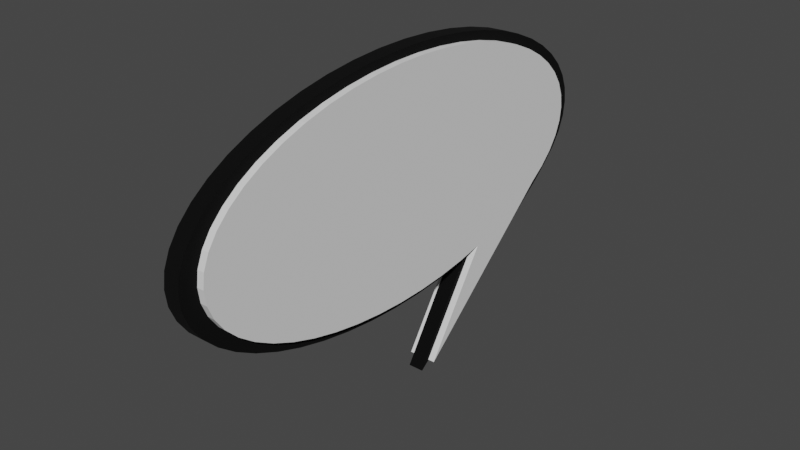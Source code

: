 # Source: requestBubble.blend  (saved by Blender 3.2.14; exported with 4.5.12 LTS)
import bpy
from mathutils import Matrix  # noqa: F401  (used for matrix-valued properties, if any)

bpy.ops.wm.read_factory_settings(use_empty=True)
scene = bpy.context.scene
scene.name = 'Scene'

# ---- collections
col_collection = bpy.data.collections.new('Collection'); scene.collection.children.link(col_collection)

# ---- materials (node trees are filled in below, after node groups)
mat_black = bpy.data.materials.new('black')
mat_black.use_transparent_shadow = False

# ---- material node trees
mat_black.use_nodes = True; mat_black.node_tree.nodes.clear()
_N = mat_black.node_tree.nodes; _L = mat_black.node_tree.links
n0 = _N.new('ShaderNodeBsdfPrincipled'); n0.name = 'Principled BSDF'; n0.location = (10, 300)
n0.distribution = 'GGX'
n0.subsurface_method = 'RANDOM_WALK_SKIN'
n0.inputs[0].default_value = (0.0, 0.0, 0.0, 1.0)
n0.inputs[2].default_value = 1.0
n0.inputs[3].default_value = 1.45
n0.inputs[13].default_value = 0.1055
n0.inputs[19].default_value = 0.25
n0.inputs[20].default_value = 1.0
n0.inputs[27].default_value = (0.0, 0.0, 0.0, 1.0)
n0.inputs[28].default_value = 1.0
n1 = _N.new('ShaderNodeOutputMaterial'); n1.name = 'Material Output'; n1.location = (300, 300)
_L.new(n0.outputs[0], n1.inputs[0])
n1.is_active_output = True

# ---- world
world_world = bpy.data.worlds.new('World'); scene.world = world_world
world_world.use_nodes = True; world_world.node_tree.nodes.clear()
_N = world_world.node_tree.nodes; _L = world_world.node_tree.links
n0 = _N.new('ShaderNodeOutputWorld'); n0.name = 'World Output'; n0.location = (300, 300)
n1 = _N.new('ShaderNodeBackground'); n1.name = 'Background'; n1.location = (10, 300)
n1.inputs[0].default_value = (0.05088, 0.05088, 0.05088, 1.0)
_L.new(n1.outputs[0], n0.inputs[0])
n0.is_active_output = True
world_world.color = (0.05088, 0.05088, 0.05088)
world_world.use_sun_shadow = False
world_world.sun_shadow_jitter_overblur = 0.0

# ---- meshes
me_cylinder = bpy.data.meshes.new('Cylinder')
me_cylinder.from_pydata([(0.0, 2.101, -0.125), (0.0, 2.101, 0.125), (0.1253, 2.085, -0.125), (0.1253, 2.085, 0.125), (0.2487, 2.035, -0.125), (0.2487, 2.035, 0.125), (0.3681, 1.954, -0.125), (0.3681, 1.954, 0.125), (0.4818, 1.841, -0.125), (0.4818, 1.841, 0.125), (0.5878, 1.7, -0.125), (0.5878, 1.7, 0.125), (1.796, 0.3026, -0.125), (1.796, 0.3026, 0.125), (0.9048, 0.8947, -0.125), (0.9048, 0.8947, 0.125), (0.9511, 0.6493, -0.125), (0.9511, 0.6493, 0.125), (0.9823, 0.3938, -0.125), (0.9823, 0.3938, 0.125), (0.998, 0.1319, -0.125), (0.998, 0.1319, 0.125), (0.998, -0.1319, -0.125), (0.998, -0.1319, 0.125), (0.9823, -0.3938, -0.125), (0.9823, -0.3938, 0.125), (0.9511, -0.6493, -0.125), (0.9511, -0.6493, 0.125), (0.9048, -0.8947, -0.125), (0.9048, -0.8947, 0.125), (0.8443, -1.126, -0.125), (0.8443, -1.126, 0.125), (0.7705, -1.339, -0.125), (0.7705, -1.339, 0.125), (0.6845, -1.532, -0.125), (0.6845, -1.532, 0.125), (0.5878, -1.7, -0.125), (0.5878, -1.7, 0.125), (0.4818, -1.841, -0.125), (0.4818, -1.841, 0.125), (0.3681, -1.954, -0.125), (0.3681, -1.954, 0.125), (0.2487, -2.035, -0.125), (0.2487, -2.035, 0.125), (0.1253, -2.085, -0.125), (0.1253, -2.085, 0.125), (-8.742e-08, -2.101, -0.125), (-8.742e-08, -2.101, 0.125), (-0.1253, -2.085, -0.125), (-0.1253, -2.085, 0.125), (-0.2487, -2.035, -0.125), (-0.2487, -2.035, 0.125), (-0.3681, -1.954, -0.125), (-0.3681, -1.954, 0.125), (-0.4818, -1.841, -0.125), (-0.4818, -1.841, 0.125), (-0.5878, -1.7, -0.125), (-0.5878, -1.7, 0.125), (-0.6845, -1.532, -0.125), (-0.6845, -1.532, 0.125), (-0.7705, -1.339, -0.125), (-0.7705, -1.339, 0.125), (-0.8443, -1.126, -0.125), (-0.8443, -1.126, 0.125), (-0.9048, -0.8947, -0.125), (-0.9048, -0.8947, 0.125), (-0.9511, -0.6493, -0.125), (-0.9511, -0.6493, 0.125), (-0.9823, -0.3938, -0.125), (-0.9823, -0.3938, 0.125), (-0.998, -0.1319, -0.125), (-0.998, -0.1319, 0.125), (-0.998, 0.1319, -0.125), (-0.998, 0.1319, 0.125), (-0.9823, 0.3938, -0.125), (-0.9823, 0.3938, 0.125), (-0.9511, 0.6494, -0.125), (-0.9511, 0.6494, 0.125), (-0.9048, 0.8947, -0.125), (-0.9048, 0.8947, 0.125), (-0.8443, 1.126, -0.125), (-0.8443, 1.126, 0.125), (-0.7705, 1.339, -0.125), (-0.7705, 1.339, 0.125), (-0.6845, 1.532, -0.125), (-0.6845, 1.532, 0.125), (-0.5878, 1.7, -0.125), (-0.5878, 1.7, 0.125), (-0.4818, 1.841, -0.125), (-0.4818, 1.841, 0.125), (-0.3681, 1.954, -0.125), (-0.3681, 1.954, 0.125), (-0.2487, 2.035, -0.125), (-0.2487, 2.035, 0.125), (-0.1253, 2.085, -0.125), (-0.1253, 2.085, 0.125)], [], [(0, 1, 3, 2), (2, 3, 5, 4), (4, 5, 7, 6), (6, 7, 9, 8), (8, 9, 11, 10), (10, 11, 13, 12), (12, 13, 15, 14), (14, 15, 17, 16), (16, 17, 19, 18), (18, 19, 21, 20), (20, 21, 23, 22), (22, 23, 25, 24), (24, 25, 27, 26), (26, 27, 29, 28), (28, 29, 31, 30), (30, 31, 33, 32), (32, 33, 35, 34), (34, 35, 37, 36), (36, 37, 39, 38), (38, 39, 41, 40), (40, 41, 43, 42), (42, 43, 45, 44), (44, 45, 47, 46), (46, 47, 49, 48), (48, 49, 51, 50), (50, 51, 53, 52), (52, 53, 55, 54), (54, 55, 57, 56), (56, 57, 59, 58), (58, 59, 61, 60), (60, 61, 63, 62), (62, 63, 65, 64), (64, 65, 67, 66), (66, 67, 69, 68), (68, 69, 71, 70), (70, 71, 73, 72), (72, 73, 75, 74), (74, 75, 77, 76), (76, 77, 79, 78), (78, 79, 81, 80), (80, 81, 83, 82), (82, 83, 85, 84), (84, 85, 87, 86), (86, 87, 89, 88), (88, 89, 91, 90), (90, 91, 93, 92), (3, 1, 95, 93, 91, 89, 87, 85, 83, 81, 79, 77, 75, 73, 71, 69, 67, 65, 63, 61, 59, 57, 55, 53, 51, 49, 47, 45, 43, 41, 39, 37, 35, 33, 31, 29, 27, 25, 23, 21, 19, 17, 15, 13, 11, 9, 7, 5), (92, 93, 95, 94), (94, 95, 1, 0), (0, 2, 4, 6, 8, 10, 12, 14, 16, 18, 20, 22, 24, 26, 28, 30, 32, 34, 36, 38, 40, 42, 44, 46, 48, 50, 52, 54, 56, 58, 60, 62, 64, 66, 68, 70, 72, 74, 76, 78, 80, 82, 84, 86, 88, 90, 92, 94)])
_uv = me_cylinder.uv_layers.new(name='UVMap')
_uv.uv.foreach_set('vector', [1.0, 0.5, 1.0, 1.0, 0.98, 1.0, 0.98, 0.5, 0.98, 0.5, 0.98, 1.0, 0.96, 1.0, 0.96, 0.5, 0.96, 0.5, 0.96, 1.0, 0.94, 1.0, 0.94, 0.5, 0.94, 0.5, 0.94, 1.0, 0.92, 1.0, 0.92, 0.5, 0.92, 0.5, 0.92, 1.0, 0.9, 1.0, 0.9, 0.5, 0.9, 0.5, 0.9, 1.0, 0.88, 1.0, 0.88, 0.5, 0.84, 0.5, 0.84, 1.0, 0.82, 1.0, 0.82, 0.5, 0.82, 0.5, 0.82, 1.0, 0.8, 1.0, 0.8, 0.5, 0.8, 0.5, 0.8, 1.0, 0.78, 1.0, 0.78, 0.5, 0.78, 0.5, 0.78, 1.0, 0.76, 1.0, 0.76, 0.5, 0.76, 0.5, 0.76, 1.0, 0.74, 1.0, 0.74, 0.5, 0.74, 0.5, 0.74, 1.0, 0.72, 1.0, 0.72, 0.5, 0.72, 0.5, 0.72, 1.0, 0.7, 1.0, 0.7, 0.5, 0.7, 0.5, 0.7, 1.0, 0.68, 1.0, 0.68, 0.5, 0.68, 0.5, 0.68, 1.0, 0.66, 1.0, 0.66, 0.5, 0.66, 0.5, 0.66, 1.0, 0.64, 1.0, 0.64, 0.5, 0.64, 0.5, 0.64, 1.0, 0.62, 1.0, 0.62, 0.5, 0.62, 0.5, 0.62, 1.0, 0.6, 1.0, 0.6, 0.5, 0.6, 0.5, 0.6, 1.0, 0.58, 1.0, 0.58, 0.5, 0.58, 0.5, 0.58, 1.0, 0.56, 1.0, 0.56, 0.5, 0.56, 0.5, 0.56, 1.0, 0.54, 1.0, 0.54, 0.5, 0.54, 0.5, 0.54, 1.0, 0.52, 1.0, 0.52, 0.5, 0.52, 0.5, 0.52, 1.0, 0.5, 1.0, 0.5, 0.5, 0.5, 0.5, 0.5, 1.0, 0.48, 1.0, 0.48, 0.5, 0.48, 0.5, 0.48, 1.0, 0.46, 1.0, 0.46, 0.5, 0.46, 0.5, 0.46, 1.0, 0.44, 1.0, 0.44, 0.5, 0.44, 0.5, 0.44, 1.0, 0.42, 1.0, 0.42, 0.5, 0.42, 0.5, 0.42, 1.0, 0.4, 1.0, 0.4, 0.5, 0.4, 0.5, 0.4, 1.0, 0.38, 1.0, 0.38, 0.5, 0.38, 0.5, 0.38, 1.0, 0.36, 1.0, 0.36, 0.5, 0.36, 0.5, 0.36, 1.0, 0.34, 1.0, 0.34, 0.5, 0.34, 0.5, 0.34, 1.0, 0.32, 1.0, 0.32, 0.5, 0.32, 0.5, 0.32, 1.0, 0.3, 1.0, 0.3, 0.5, 0.3, 0.5, 0.3, 1.0, 0.28, 1.0, 0.28, 0.5, 0.28, 0.5, 0.28, 1.0, 0.26, 1.0, 0.26, 0.5, 0.26, 0.5, 0.26, 1.0, 0.24, 1.0, 0.24, 0.5, 0.24, 0.5, 0.24, 1.0, 0.22, 1.0, 0.22, 0.5, 0.22, 0.5, 0.22, 1.0, 0.2, 1.0, 0.2, 0.5, 0.2, 0.5, 0.2, 1.0, 0.18, 1.0, 0.18, 0.5, 0.18, 0.5, 0.18, 1.0, 0.16, 1.0, 0.16, 0.5, 0.16, 0.5, 0.16, 1.0, 0.14, 1.0, 0.14, 0.5, 0.14, 0.5, 0.14, 1.0, 0.12, 1.0, 0.12, 0.5, 0.12, 0.5, 0.12, 1.0, 0.1, 1.0, 0.1, 0.5, 0.1, 0.5, 0.1, 1.0, 0.08, 1.0, 0.08, 0.5, 0.08, 0.5, 0.08, 1.0, 0.06, 1.0, 0.06, 0.5, 0.06, 0.5, 0.06, 1.0, 0.04, 1.0, 0.04, 0.5, 0.2801, 0.4881, 0.25, 0.49, 0.2199, 0.4881, 0.1903, 0.4825, 0.1617, 0.4731, 0.1344, 0.4603, 0.1089, 0.4442, 0.08571, 0.425, 0.06508, 0.403, 0.04736, 0.3786, 0.03284, 0.3522, 0.02175, 0.3242, 0.01425, 0.295, 0.01047, 0.2651, 0.01047, 0.2349, 0.01425, 0.205, 0.02175, 0.1758, 0.03284, 0.1478, 0.04736, 0.1214, 0.06508, 0.09702, 0.08571, 0.07505, 0.1089, 0.05584, 0.1344, 0.03969, 0.1617, 0.02685, 0.1903, 0.01754, 0.2199, 0.01189, 0.25, 0.01, 0.2801, 0.01189, 0.3097, 0.01754, 0.3383, 0.02685, 0.3656, 0.03969, 0.3911, 0.05584, 0.4143, 0.07505, 0.4349, 0.09702, 0.4526, 0.1214, 0.4672, 0.1478, 0.4783, 0.1758, 0.4857, 0.205, 0.4895, 0.2349, 0.4895, 0.2651, 0.4857, 0.295, 0.4783, 0.3242, 0.4672, 0.3522, 0.4143, 0.425, 0.3911, 0.4442, 0.3656, 0.4603, 0.3383, 0.4731, 0.3097, 0.4825, 0.04, 0.5, 0.04, 1.0, 0.02, 1.0, 0.02, 0.5, 0.02, 0.5, 0.02, 1.0, 3.874e-07, 1.0, 3.874e-07, 0.5, 0.75, 0.49, 0.7801, 0.4881, 0.8097, 0.4825, 0.8383, 0.4731, 0.8656, 0.4603, 0.8911, 0.4442, 0.9526, 0.3786, 0.9672, 0.3522, 0.9783, 0.3242, 0.9857, 0.295, 0.9895, 0.2651, 0.9895, 0.2349, 0.9857, 0.205, 0.9783, 0.1758, 0.9672, 0.1478, 0.9526, 0.1214, 0.9349, 0.09702, 0.9143, 0.07505, 0.8911, 0.05584, 0.8656, 0.03969, 0.8383, 0.02685, 0.8097, 0.01754, 0.7801, 0.01189, 0.75, 0.01, 0.7199, 0.01189, 0.6903, 0.01754, 0.6617, 0.02685, 0.6344, 0.03969, 0.6089, 0.05584, 0.5857, 0.07505, 0.5651, 0.09702, 0.5474, 0.1214, 0.5328, 0.1478, 0.5217, 0.1758, 0.5143, 0.205, 0.5105, 0.2349, 0.5105, 0.2651, 0.5143, 0.295, 0.5217, 0.3242, 0.5328, 0.3522, 0.5474, 0.3786, 0.5651, 0.403, 0.5857, 0.425, 0.6089, 0.4442, 0.6344, 0.4603, 0.6617, 0.4731, 0.6903, 0.4825, 0.7199, 0.4881])
me_cylinder.update()
me_cylinder_001 = bpy.data.meshes.new('Cylinder.001')
me_cylinder_001.from_pydata([(0.0, 2.101, -0.125), (0.0, 2.101, 0.125), (0.1253, 2.085, -0.125), (0.1253, 2.085, 0.125), (0.2487, 2.035, -0.125), (0.2487, 2.035, 0.125), (0.3681, 1.954, -0.125), (0.3681, 1.954, 0.125), (0.4818, 1.841, -0.125), (0.4818, 1.841, 0.125), (0.598, 1.71, -0.1273), (0.598, 1.71, 0.1227), (1.739, 0.2035, -0.125), (1.739, 0.2035, 0.125), (0.8942, 0.7461, -0.125), (0.8942, 0.7461, 0.125), (0.944, 0.5786, -0.125), (0.944, 0.5786, 0.125), (0.9823, 0.3938, -0.125), (0.9823, 0.3938, 0.125), (0.998, 0.1319, -0.125), (0.998, 0.1319, 0.125), (0.998, -0.1319, -0.125), (0.998, -0.1319, 0.125), (0.9823, -0.3938, -0.125), (0.9823, -0.3938, 0.125), (0.9511, -0.6493, -0.125), (0.9511, -0.6493, 0.125), (0.9048, -0.8947, -0.125), (0.9048, -0.8947, 0.125), (0.8443, -1.126, -0.125), (0.8443, -1.126, 0.125), (0.7705, -1.339, -0.125), (0.7705, -1.339, 0.125), (0.6845, -1.532, -0.125), (0.6845, -1.532, 0.125), (0.5878, -1.7, -0.125), (0.5878, -1.7, 0.125), (0.4818, -1.841, -0.125), (0.4818, -1.841, 0.125), (0.3681, -1.954, -0.125), (0.3681, -1.954, 0.125), (0.2487, -2.035, -0.125), (0.2487, -2.035, 0.125), (0.1253, -2.085, -0.125), (0.1253, -2.085, 0.125), (-8.742e-08, -2.101, -0.125), (-8.742e-08, -2.101, 0.125), (-0.1253, -2.085, -0.125), (-0.1253, -2.085, 0.125), (-0.2487, -2.035, -0.125), (-0.2487, -2.035, 0.125), (-0.3681, -1.954, -0.125), (-0.3681, -1.954, 0.125), (-0.4818, -1.841, -0.125), (-0.4818, -1.841, 0.125), (-0.5878, -1.7, -0.125), (-0.5878, -1.7, 0.125), (-0.6845, -1.532, -0.125), (-0.6845, -1.532, 0.125), (-0.7705, -1.339, -0.125), (-0.7705, -1.339, 0.125), (-0.8443, -1.126, -0.125), (-0.8443, -1.126, 0.125), (-0.9048, -0.8947, -0.125), (-0.9048, -0.8947, 0.125), (-0.9511, -0.6493, -0.125), (-0.9511, -0.6493, 0.125), (-0.9823, -0.3938, -0.125), (-0.9823, -0.3938, 0.125), (-0.998, -0.1319, -0.125), (-0.998, -0.1319, 0.125), (-0.998, 0.1319, -0.125), (-0.998, 0.1319, 0.125), (-0.9823, 0.3938, -0.125), (-0.9823, 0.3938, 0.125), (-0.9511, 0.6494, -0.125), (-0.9511, 0.6494, 0.125), (-0.9048, 0.8947, -0.125), (-0.9048, 0.8947, 0.125), (-0.8443, 1.126, -0.125), (-0.8443, 1.126, 0.125), (-0.7705, 1.339, -0.125), (-0.7705, 1.339, 0.125), (-0.6845, 1.532, -0.125), (-0.6845, 1.532, 0.125), (-0.5878, 1.7, -0.125), (-0.5878, 1.7, 0.125), (-0.4818, 1.841, -0.125), (-0.4818, 1.841, 0.125), (-0.3681, 1.954, -0.125), (-0.3681, 1.954, 0.125), (-0.2487, 2.035, -0.125), (-0.2487, 2.035, 0.125), (-0.1253, 2.085, -0.125), (-0.1253, 2.085, 0.125), (1.673, 0.2819, 0.1249), (0.8737, 0.8129, 0.1248), (0.8675, 0.8171, 0.125), (0.915, -0.3668, 0.125), (0.9297, -0.1229, 0.125), (0.9297, 0.1229, 0.125), (0.915, 0.3668, 0.125), (0.3429, -1.82, 0.125), (0.4488, -1.715, 0.125), (0.6377, -1.427, 0.125), (0.7177, -1.248, 0.125), (0.5475, -1.584, 0.125), (-0.5475, -1.584, 0.125), (-0.4488, -1.715, 0.125), (-0.2317, -1.896, 0.125), (-0.1167, -1.942, 0.125), (-0.3429, -1.82, 0.125), (-0.9297, 0.1229, 0.125), (-0.9297, -0.1229, 0.125), (-0.8859, -0.6049, 0.125), (-0.8429, -0.8334, 0.125), (-0.915, -0.3668, 0.125), (-0.7177, 1.248, 0.125), (-0.7865, 1.049, 0.125), (-0.6377, 1.427, 0.125), (-0.4488, 1.715, 0.125), (-0.5475, 1.584, 0.125), (0.1167, 1.942, 0.125), (0.5475, 1.584, 0.125), (0.8429, 0.8334, 0.125), (0.8859, -0.6049, 0.125), (0.8859, 0.6049, 0.125), (-0.6377, -1.427, 0.125), (-8.144e-08, -1.957, 0.125), (0.2317, -1.896, 0.125), (0.7865, -1.049, 0.125), (0.1167, -1.942, 0.125), (-0.915, 0.3668, 0.125), (-0.8429, 0.8334, 0.125), (-0.8859, 0.6049, 0.125), (-0.7865, -1.049, 0.125), (-0.3429, 1.82, 0.125), (-0.1167, 1.942, 0.125), (0.0, 1.957, 0.125), (0.3429, 1.82, 0.125), (0.4488, 1.715, 0.125), (0.2317, 1.896, 0.125), (-0.7177, -1.248, 0.125), (-0.2317, 1.896, 0.125), (0.8429, -0.8334, 0.125), (1.673, 0.2819, -0.1251), (0.5475, 1.584, -0.1253), (0.0, 1.957, -0.125), (0.2317, 1.896, -0.125), (0.1167, 1.942, -0.125), (0.4488, 1.715, -0.125), (0.8429, 0.8334, -0.125), (0.3429, 1.82, -0.125), (0.8859, -0.6049, -0.125), (0.9297, -0.1229, -0.125), (0.9297, 0.1229, -0.125), (0.915, -0.3668, -0.125), (0.915, 0.3668, -0.125), (0.3429, -1.82, -0.125), (0.2317, -1.896, -0.125), (0.5475, -1.584, -0.125), (0.4488, -1.715, -0.125), (0.6377, -1.427, -0.125), (-0.6377, -1.427, -0.125), (-0.5475, -1.584, -0.125), (-0.4488, -1.715, -0.125), (-0.2317, -1.896, -0.125), (-0.3429, -1.82, -0.125), (-0.9297, -0.1229, -0.125), (-0.915, -0.3668, -0.125), (-0.9297, 0.1229, -0.125), (-0.915, 0.3668, -0.125), (-0.8859, -0.6049, -0.125), (-0.7177, 1.248, -0.125), (-0.6377, 1.427, -0.125), (-0.4488, 1.715, -0.125), (-0.3429, 1.82, -0.125), (-0.5475, 1.584, -0.125), (0.8859, 0.6049, -0.125), (0.8516, 0.7868, -0.125), (0.8429, -0.8334, -0.125), (-0.7177, -1.248, -0.125), (-0.1167, -1.942, -0.125), (0.1167, -1.942, -0.125), (-8.144e-08, -1.957, -0.125), (0.7177, -1.248, -0.125), (-0.8859, 0.6049, -0.125), (-0.8429, -0.8334, -0.125), (-0.8429, 0.8334, -0.125), (-0.7865, 1.049, -0.125), (-0.2317, 1.896, -0.125), (-0.7865, -1.049, -0.125), (0.7865, -1.049, -0.125), (-0.1167, 1.942, -0.125)], [], [(0, 1, 3, 2), (2, 3, 5, 4), (4, 5, 7, 6), (6, 7, 9, 8), (8, 9, 11, 10), (10, 11, 13, 12), (12, 13, 15, 14), (14, 15, 17, 16), (16, 17, 19, 18), (18, 19, 21, 20), (20, 21, 23, 22), (22, 23, 25, 24), (24, 25, 27, 26), (26, 27, 29, 28), (28, 29, 31, 30), (30, 31, 33, 32), (32, 33, 35, 34), (34, 35, 37, 36), (36, 37, 39, 38), (38, 39, 41, 40), (40, 41, 43, 42), (42, 43, 45, 44), (44, 45, 47, 46), (46, 47, 49, 48), (48, 49, 51, 50), (50, 51, 53, 52), (52, 53, 55, 54), (54, 55, 57, 56), (56, 57, 59, 58), (58, 59, 61, 60), (60, 61, 63, 62), (62, 63, 65, 64), (64, 65, 67, 66), (66, 67, 69, 68), (68, 69, 71, 70), (70, 71, 73, 72), (72, 73, 75, 74), (74, 75, 77, 76), (76, 77, 79, 78), (78, 79, 81, 80), (80, 81, 83, 82), (82, 83, 85, 84), (84, 85, 87, 86), (86, 87, 89, 88), (88, 89, 91, 90), (90, 91, 93, 92), (97, 15, 13, 11, 9, 7, 5, 3, 1, 95, 93, 91, 89, 87, 85, 83, 81, 79, 77, 75, 73, 71, 69, 67, 65, 63, 61, 59, 57, 55, 53, 51, 49, 47, 45, 43, 41, 39, 37, 35, 33, 31, 29, 27, 25, 23, 21, 101, 100, 99, 126, 145, 131, 106, 105, 107, 104, 103, 130, 132, 129, 111, 110, 112, 109, 108, 128, 143, 136, 116, 115, 117, 114, 113, 133, 135, 134, 119, 118, 120, 122, 121, 137, 144, 138, 139, 123, 142, 140, 141, 124, 96), (101, 21, 19, 17, 15, 97, 98, 125, 127, 102), (92, 93, 95, 94), (94, 95, 1, 0), (152, 146, 147, 151, 153, 149, 150, 148, 194, 191, 177, 176, 178, 175, 174, 190, 189, 187, 172, 171, 169, 170, 173, 188, 192, 182, 164, 165, 166, 168, 167, 183, 185, 184, 160, 159, 162, 161, 163, 186, 193, 181, 154, 157, 155, 22, 24, 26, 28, 30, 32, 34, 36, 38, 40, 42, 44, 46, 48, 50, 52, 54, 56, 58, 60, 62, 64, 66, 68, 70, 72, 74, 76, 78, 80, 82, 84, 86, 88, 90, 92, 94, 0, 2, 4, 6, 8, 10, 12, 14, 180), (179, 180, 14, 16, 18, 20, 22, 155, 156, 158), (150, 123, 139, 148), (149, 142, 123, 150), (153, 140, 142, 149), (151, 141, 140, 153), (124, 141, 151, 147), (96, 124, 147, 146), (152, 125, 98, 97, 96, 146), (127, 125, 152, 180, 179), (102, 127, 179, 158), (101, 102, 158, 156), (100, 101, 156, 155), (99, 100, 155, 157), (126, 99, 157, 154), (145, 126, 154, 181), (131, 145, 181, 193), (106, 131, 193, 186), (105, 106, 186, 163), (107, 105, 163, 161), (104, 107, 161, 162), (103, 104, 162, 159), (130, 103, 159, 160), (132, 130, 160, 184), (129, 132, 184, 185), (111, 129, 185, 183), (110, 111, 183, 167), (112, 110, 167, 168), (109, 112, 168, 166), (165, 108, 109, 166), (164, 128, 108, 165), (182, 143, 128, 164), (192, 136, 143, 182), (188, 116, 136, 192), (173, 115, 116, 188), (170, 117, 115, 173), (169, 114, 117, 170), (171, 113, 114, 169), (172, 133, 113, 171), (187, 135, 133, 172), (189, 134, 135, 187), (190, 119, 134, 189), (174, 118, 119, 190), (175, 120, 118, 174), (178, 122, 120, 175), (176, 121, 122, 178), (177, 137, 121, 176), (191, 144, 137, 177), (194, 138, 144, 191), (148, 139, 138, 194)])
_uv = me_cylinder_001.uv_layers.new(name='UVMap')
_uv.uv.foreach_set('vector', [1.0, 0.5, 1.0, 1.0, 0.98, 1.0, 0.98, 0.5, 0.98, 0.5, 0.98, 1.0, 0.96, 1.0, 0.96, 0.5, 0.96, 0.5, 0.96, 1.0, 0.94, 1.0, 0.94, 0.5, 0.94, 0.5, 0.94, 1.0, 0.92, 1.0, 0.92, 0.5, 0.92, 0.5, 0.92, 1.0, 0.9, 1.0, 0.9, 0.5, 0.9, 0.5, 0.9, 1.0, 0.88, 1.0, 0.88, 0.5, 0.84, 0.5, 0.84, 1.0, 0.82, 1.0, 0.82, 0.5, 0.82, 0.5, 0.82, 1.0, 0.8, 1.0, 0.8, 0.5, 0.8, 0.5, 0.8, 1.0, 0.78, 1.0, 0.78, 0.5, 0.78, 0.5, 0.78, 1.0, 0.76, 1.0, 0.76, 0.5, 0.76, 0.5, 0.76, 1.0, 0.74, 1.0, 0.74, 0.5, 0.74, 0.5, 0.74, 1.0, 0.72, 1.0, 0.72, 0.5, 0.72, 0.5, 0.72, 1.0, 0.7, 1.0, 0.7, 0.5, 0.7, 0.5, 0.7, 1.0, 0.68, 1.0, 0.68, 0.5, 0.68, 0.5, 0.68, 1.0, 0.66, 1.0, 0.66, 0.5, 0.66, 0.5, 0.66, 1.0, 0.64, 1.0, 0.64, 0.5, 0.64, 0.5, 0.64, 1.0, 0.62, 1.0, 0.62, 0.5, 0.62, 0.5, 0.62, 1.0, 0.6, 1.0, 0.6, 0.5, 0.6, 0.5, 0.6, 1.0, 0.58, 1.0, 0.58, 0.5, 0.58, 0.5, 0.58, 1.0, 0.56, 1.0, 0.56, 0.5, 0.56, 0.5, 0.56, 1.0, 0.54, 1.0, 0.54, 0.5, 0.54, 0.5, 0.54, 1.0, 0.52, 1.0, 0.52, 0.5, 0.52, 0.5, 0.52, 1.0, 0.5, 1.0, 0.5, 0.5, 0.5, 0.5, 0.5, 1.0, 0.48, 1.0, 0.48, 0.5, 0.48, 0.5, 0.48, 1.0, 0.46, 1.0, 0.46, 0.5, 0.46, 0.5, 0.46, 1.0, 0.44, 1.0, 0.44, 0.5, 0.44, 0.5, 0.44, 1.0, 0.42, 1.0, 0.42, 0.5, 0.42, 0.5, 0.42, 1.0, 0.4, 1.0, 0.4, 0.5, 0.4, 0.5, 0.4, 1.0, 0.38, 1.0, 0.38, 0.5, 0.38, 0.5, 0.38, 1.0, 0.36, 1.0, 0.36, 0.5, 0.36, 0.5, 0.36, 1.0, 0.34, 1.0, 0.34, 0.5, 0.34, 0.5, 0.34, 1.0, 0.32, 1.0, 0.32, 0.5, 0.32, 0.5, 0.32, 1.0, 0.3, 1.0, 0.3, 0.5, 0.3, 0.5, 0.3, 1.0, 0.28, 1.0, 0.28, 0.5, 0.28, 0.5, 0.28, 1.0, 0.26, 1.0, 0.26, 0.5, 0.26, 0.5, 0.26, 1.0, 0.24, 1.0, 0.24, 0.5, 0.24, 0.5, 0.24, 1.0, 0.22, 1.0, 0.22, 0.5, 0.22, 0.5, 0.22, 1.0, 0.2, 1.0, 0.2, 0.5, 0.2, 0.5, 0.2, 1.0, 0.18, 1.0, 0.18, 0.5, 0.18, 0.5, 0.18, 1.0, 0.16, 1.0, 0.16, 0.5, 0.16, 0.5, 0.16, 1.0, 0.14, 1.0, 0.14, 0.5, 0.14, 0.5, 0.14, 1.0, 0.12, 1.0, 0.12, 0.5, 0.12, 0.5, 0.12, 1.0, 0.1, 1.0, 0.1, 0.5, 0.1, 0.5, 0.1, 1.0, 0.08, 1.0, 0.08, 0.5, 0.08, 0.5, 0.08, 1.0, 0.06, 1.0, 0.06, 0.5, 0.06, 0.5, 0.06, 1.0, 0.04, 1.0, 0.04, 0.5, 0.4003, 0.3849, 0.4672, 0.3522, 0.4143, 0.425, 0.3911, 0.4442, 0.3656, 0.4603, 0.3383, 0.4731, 0.3097, 0.4825, 0.2801, 0.4881, 0.25, 0.49, 0.2199, 0.4881, 0.1903, 0.4825, 0.1617, 0.4731, 0.1344, 0.4603, 0.1089, 0.4442, 0.08571, 0.425, 0.06508, 0.403, 0.04736, 0.3786, 0.03284, 0.3522, 0.02175, 0.3242, 0.01425, 0.295, 0.01047, 0.2651, 0.01047, 0.2349, 0.01425, 0.205, 0.02175, 0.1758, 0.03284, 0.1478, 0.04736, 0.1214, 0.06508, 0.09702, 0.08571, 0.07505, 0.1089, 0.05584, 0.1344, 0.03969, 0.1617, 0.02685, 0.1903, 0.01754, 0.2199, 0.01189, 0.25, 0.01, 0.2801, 0.01189, 0.3097, 0.01754, 0.3383, 0.02685, 0.3656, 0.03969, 0.3911, 0.05584, 0.4143, 0.07505, 0.4349, 0.09702, 0.4526, 0.1214, 0.4672, 0.1478, 0.4783, 0.1758, 0.4857, 0.205, 0.4895, 0.2349, 0.4895, 0.2651, 0.4714, 0.2642, 0.472, 0.2362, 0.4688, 0.2083, 0.462, 0.1811, 0.4518, 0.155, 0.4383, 0.1304, 0.4219, 0.1076, 0.4027, 0.08717, 0.3811, 0.06928, 0.3574, 0.05424, 0.3319, 0.04229, 0.3052, 0.03362, 0.2776, 0.02837, 0.2496, 0.02661, 0.2216, 0.02838, 0.194, 0.03365, 0.1673, 0.04233, 0.1419, 0.05429, 0.1182, 0.06934, 0.09653, 0.08725, 0.07729, 0.1077, 0.06075, 0.1305, 0.04719, 0.1551, 0.0368, 0.1812, 0.02976, 0.2085, 0.02617, 0.2363, 0.0261, 0.2645, 0.02953, 0.2924, 0.03643, 0.3196, 0.04668, 0.3458, 0.06013, 0.3704, 0.07656, 0.3932, 0.09572, 0.4137, 0.1173, 0.4316, 0.141, 0.4467, 0.1663, 0.4587, 0.193, 0.4674, 0.2206, 0.4726, 0.2486, 0.4744, 0.2765, 0.4727, 0.304, 0.4675, 0.3302, 0.459, 0.3534, 0.4476, 0.367, 0.4378, 0.4132, 0.4252, 0.4714, 0.2642, 0.4895, 0.2651, 0.4857, 0.295, 0.4783, 0.3242, 0.4672, 0.3522, 0.4003, 0.3849, 0.3978, 0.3855, 0.3894, 0.3873, 0.4588, 0.3286, 0.4668, 0.2925, 0.04, 0.5, 0.04, 1.0, 0.02, 1.0, 0.02, 0.5, 0.02, 0.5, 0.02, 1.0, 3.874e-07, 1.0, 3.874e-07, 0.5, 0.899, 0.3758, 0.9493, 0.3816, 0.8689, 0.4354, 0.8539, 0.447, 0.8305, 0.4586, 0.8042, 0.4672, 0.7768, 0.4724, 0.7488, 0.4742, 0.7208, 0.4724, 0.6932, 0.4671, 0.6665, 0.4584, 0.6412, 0.4465, 0.6175, 0.4314, 0.5959, 0.4135, 0.5767, 0.393, 0.5603, 0.3702, 0.5468, 0.3456, 0.5366, 0.3195, 0.5297, 0.2922, 0.5262, 0.2643, 0.5263, 0.2362, 0.5299, 0.2083, 0.5369, 0.1811, 0.5473, 0.155, 0.5608, 0.1304, 0.5774, 0.1076, 0.5966, 0.08717, 0.6182, 0.06927, 0.6419, 0.05422, 0.6674, 0.04226, 0.6941, 0.03358, 0.7216, 0.02831, 0.7497, 0.02655, 0.7777, 0.0283, 0.8053, 0.03356, 0.832, 0.04223, 0.8574, 0.05418, 0.8811, 0.06921, 0.9027, 0.08711, 0.9219, 0.1076, 0.9384, 0.1303, 0.9519, 0.1549, 0.9621, 0.181, 0.9689, 0.2082, 0.9722, 0.236, 0.9895, 0.2349, 0.9857, 0.205, 0.9783, 0.1758, 0.9672, 0.1478, 0.9526, 0.1214, 0.9349, 0.09702, 0.9143, 0.07505, 0.8911, 0.05584, 0.8656, 0.03969, 0.8383, 0.02685, 0.8097, 0.01754, 0.7801, 0.01189, 0.75, 0.01, 0.7199, 0.01189, 0.6903, 0.01754, 0.6617, 0.02685, 0.6344, 0.03969, 0.6089, 0.05584, 0.5857, 0.07505, 0.5651, 0.09702, 0.5474, 0.1214, 0.5328, 0.1478, 0.5217, 0.1758, 0.5143, 0.205, 0.5105, 0.2349, 0.5105, 0.2651, 0.5143, 0.295, 0.5217, 0.3242, 0.5328, 0.3522, 0.5474, 0.3786, 0.5651, 0.403, 0.5857, 0.425, 0.6089, 0.4442, 0.6344, 0.4603, 0.6617, 0.4731, 0.6903, 0.4825, 0.7199, 0.4881, 0.75, 0.49, 0.7801, 0.4881, 0.8097, 0.4825, 0.8383, 0.4731, 0.8656, 0.4603, 0.8911, 0.4442, 0.9526, 0.3786, 0.9672, 0.3522, 0.9134, 0.3669, 0.9596, 0.3276, 0.9134, 0.3669, 0.9672, 0.3522, 0.9783, 0.3242, 0.9857, 0.295, 0.9895, 0.2651, 0.9895, 0.2349, 0.9722, 0.236, 0.9717, 0.2639, 0.9672, 0.292, 0.98, 0.602, 0.98, 0.8803, 1.0, 0.8803, 1.0, 0.602, 0.96, 0.602, 0.96, 0.8803, 0.98, 0.8803, 0.98, 0.602, 0.94, 0.602, 0.94, 0.8803, 0.96, 0.8803, 0.96, 0.602, 0.92, 0.602, 0.92, 0.8803, 0.94, 0.8803, 0.94, 0.602, 0.9, 0.8803, 0.92, 0.8803, 0.92, 0.602, 0.9, 0.6017, 0.88, 0.8802, 0.9, 0.8803, 0.9, 0.6017, 0.88, 0.6019, 0.82, 0.602, 0.82, 0.8803, 0.8206, 0.8803, 0.8207, 0.8801, 0.84, 0.8802, 0.84, 0.6019, 0.8, 0.8803, 0.82, 0.8803, 0.82, 0.602, 0.8159, 0.602, 0.8, 0.602, 0.78, 0.8803, 0.8, 0.8803, 0.8, 0.602, 0.78, 0.602, 0.76, 0.8803, 0.78, 0.8803, 0.78, 0.602, 0.76, 0.602, 0.74, 0.8803, 0.76, 0.8803, 0.76, 0.602, 0.74, 0.602, 0.72, 0.8803, 0.74, 0.8803, 0.74, 0.602, 0.72, 0.602, 0.7, 0.8803, 0.72, 0.8803, 0.72, 0.602, 0.7, 0.602, 0.68, 0.8803, 0.7, 0.8803, 0.7, 0.602, 0.68, 0.602, 0.66, 0.8803, 0.68, 0.8803, 0.68, 0.602, 0.66, 0.602, 0.64, 0.8803, 0.66, 0.8803, 0.66, 0.602, 0.64, 0.602, 0.62, 0.8803, 0.64, 0.8803, 0.64, 0.602, 0.62, 0.602, 0.6, 0.8803, 0.62, 0.8803, 0.62, 0.602, 0.6, 0.602, 0.58, 0.8803, 0.6, 0.8803, 0.6, 0.602, 0.58, 0.602, 0.56, 0.8803, 0.58, 0.8803, 0.58, 0.602, 0.56, 0.602, 0.54, 0.8803, 0.56, 0.8803, 0.56, 0.602, 0.54, 0.602, 0.52, 0.8803, 0.54, 0.8803, 0.54, 0.602, 0.52, 0.602, 0.5, 0.8803, 0.52, 0.8803, 0.52, 0.602, 0.5, 0.602, 0.48, 0.8803, 0.5, 0.8803, 0.5, 0.602, 0.48, 0.602, 0.46, 0.8803, 0.48, 0.8803, 0.48, 0.602, 0.46, 0.602, 0.44, 0.8803, 0.46, 0.8803, 0.46, 0.602, 0.44, 0.602, 0.42, 0.8803, 0.44, 0.8803, 0.44, 0.602, 0.42, 0.602, 0.4, 0.602, 0.4, 0.8803, 0.42, 0.8803, 0.42, 0.602, 0.38, 0.602, 0.38, 0.8803, 0.4, 0.8803, 0.4, 0.602, 0.36, 0.602, 0.36, 0.8803, 0.38, 0.8803, 0.38, 0.602, 0.34, 0.602, 0.34, 0.8803, 0.36, 0.8803, 0.36, 0.602, 0.32, 0.602, 0.32, 0.8803, 0.34, 0.8803, 0.34, 0.602, 0.3, 0.602, 0.3, 0.8803, 0.32, 0.8803, 0.32, 0.602, 0.28, 0.602, 0.28, 0.8803, 0.3, 0.8803, 0.3, 0.602, 0.26, 0.602, 0.26, 0.8803, 0.28, 0.8803, 0.28, 0.602, 0.24, 0.602, 0.24, 0.8803, 0.26, 0.8803, 0.26, 0.602, 0.22, 0.602, 0.22, 0.8803, 0.24, 0.8803, 0.24, 0.602, 0.2, 0.602, 0.2, 0.8803, 0.22, 0.8803, 0.22, 0.602, 0.18, 0.602, 0.18, 0.8803, 0.2, 0.8803, 0.2, 0.602, 0.16, 0.602, 0.16, 0.8803, 0.18, 0.8803, 0.18, 0.602, 0.14, 0.602, 0.14, 0.8803, 0.16, 0.8803, 0.16, 0.602, 0.12, 0.602, 0.12, 0.8803, 0.14, 0.8803, 0.14, 0.602, 0.1, 0.602, 0.1, 0.8803, 0.12, 0.8803, 0.12, 0.602, 0.08, 0.602, 0.08, 0.8803, 0.1, 0.8803, 0.1, 0.602, 0.06, 0.602, 0.06, 0.8803, 0.08, 0.8803, 0.08, 0.602, 0.04, 0.602, 0.04, 0.8803, 0.06, 0.8803, 0.06, 0.602, 0.02, 0.602, 0.02, 0.8803, 0.04, 0.8803, 0.04, 0.602, 3.874e-07, 0.602, 3.874e-07, 0.8803, 0.02, 0.8803, 0.02, 0.602])
me_cylinder_001.materials.append(mat_black)
me_cylinder_001.update()

# ---- objects
ob_cylinder = bpy.data.objects.new('Cylinder', me_cylinder)
ob_cylinder_001 = bpy.data.objects.new('Cylinder.001', me_cylinder_001)

# ---- transforms, parenting, visibility, modifiers, constraints
ob_cylinder.location = (0.0, 0.0, 0.0)
ob_cylinder.rotation_euler = (0.0, 1.571, 0.0)
ob_cylinder_001.location = (-0.004421, 0.0, 0.0)
ob_cylinder_001.rotation_euler = (0.0, 1.571, 0.0)
ob_cylinder_001.scale = (1.074, 1.074, 0.5565)

# ---- collection membership
col_collection.objects.link(ob_cylinder)
col_collection.objects.link(ob_cylinder_001)

# ---- scene / render settings (as saved in the file)
scene.frame_start = 1; scene.frame_end = 250; scene.frame_set(1)
scene.render.engine = 'BLENDER_EEVEE_NEXT'
scene.cycles.sampling_pattern = 'TABULATED_SOBOL'
scene.cycles.use_light_tree = False
scene.view_settings.view_transform = 'Filmic'
bpy.context.view_layer.update()

# ---- added for rendering (the .blend has no active camera and no usable light): camera, sun
cam_auto = bpy.data.cameras.new('AutoCamera')
cam_auto.lens = 50.0
cam_auto.sensor_width = 36.0
cam_auto.clip_end = 1000.0
ob_auto_camera = bpy.data.objects.new('AutoCamera', cam_auto)
scene.collection.objects.link(ob_auto_camera)
ob_auto_camera.location = (4.98709, -5.98451, 3.59175)
ob_auto_camera.rotation_euler = (1.09748, -7.21219e-08, 0.694738)
scene.camera = ob_auto_camera
light_auto_sun = bpy.data.lights.new('AutoSun', 'SUN')
light_auto_sun.energy = 3.0
light_auto_sun.angle = 0.0523599
ob_auto_sun = bpy.data.objects.new('AutoSun', light_auto_sun)
scene.collection.objects.link(ob_auto_sun)
ob_auto_sun.rotation_euler = (0.872665, 0.174533, 0.523599)
bpy.context.view_layer.update()
